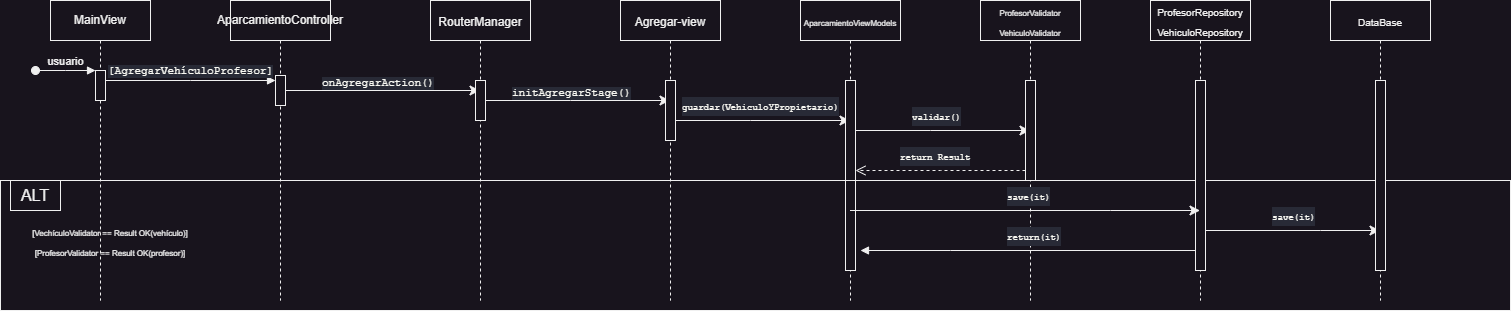

The diagram above was exported from draw.io. Its source (the exported page's mxGraphModel, read from the mxfile embedded in the PNG):
<mxGraphModel dx="2807" dy="1238" grid="1" gridSize="10" guides="1" tooltips="1" connect="1" arrows="1" fold="1" page="1" pageScale="1" pageWidth="850" pageHeight="1100" math="0" shadow="0">
  <root>
    <mxCell id="0" />
    <mxCell id="1" parent="0" />
    <mxCell id="kDO4wmk9-rNT7eTT9zXW-60" value="" style="html=1;verticalAlign=bottom;endArrow=block;edgeStyle=elbowEdgeStyle;elbow=vertical;curved=0;rounded=0;" parent="1" edge="1">
      <mxGeometry relative="1" as="geometry">
        <mxPoint x="1190" y="770" as="sourcePoint" />
        <Array as="points">
          <mxPoint x="940" y="770" />
        </Array>
        <mxPoint x="850" y="770" as="targetPoint" />
      </mxGeometry>
    </mxCell>
    <mxCell id="kDO4wmk9-rNT7eTT9zXW-1" value="MainView" style="shape=umlLifeline;perimeter=lifelinePerimeter;whiteSpace=wrap;html=1;container=0;dropTarget=0;collapsible=0;recursiveResize=0;outlineConnect=0;portConstraint=eastwest;newEdgeStyle={&quot;edgeStyle&quot;:&quot;elbowEdgeStyle&quot;,&quot;elbow&quot;:&quot;vertical&quot;,&quot;curved&quot;:0,&quot;rounded&quot;:0};" parent="1" vertex="1">
      <mxGeometry x="40" y="520" width="100" height="300" as="geometry" />
    </mxCell>
    <mxCell id="kDO4wmk9-rNT7eTT9zXW-2" value="" style="html=1;points=[];perimeter=orthogonalPerimeter;outlineConnect=0;targetShapes=umlLifeline;portConstraint=eastwest;newEdgeStyle={&quot;edgeStyle&quot;:&quot;elbowEdgeStyle&quot;,&quot;elbow&quot;:&quot;vertical&quot;,&quot;curved&quot;:0,&quot;rounded&quot;:0};" parent="kDO4wmk9-rNT7eTT9zXW-1" vertex="1">
      <mxGeometry x="45" y="70" width="10" height="30" as="geometry" />
    </mxCell>
    <mxCell id="kDO4wmk9-rNT7eTT9zXW-3" value="usuario" style="html=1;verticalAlign=bottom;startArrow=oval;endArrow=block;startSize=8;edgeStyle=elbowEdgeStyle;elbow=vertical;curved=0;rounded=0;" parent="kDO4wmk9-rNT7eTT9zXW-1" target="kDO4wmk9-rNT7eTT9zXW-2" edge="1">
      <mxGeometry relative="1" as="geometry">
        <mxPoint x="-15" y="70" as="sourcePoint" />
      </mxGeometry>
    </mxCell>
    <mxCell id="kDO4wmk9-rNT7eTT9zXW-15" value="" style="edgeStyle=elbowEdgeStyle;curved=0;rounded=0;orthogonalLoop=1;jettySize=auto;html=1;elbow=vertical;fontSize=12;startSize=8;endSize=8;" parent="1" edge="1">
      <mxGeometry relative="1" as="geometry">
        <mxPoint x="269.81034482758616" y="609.9999999999998" as="sourcePoint" />
        <mxPoint x="469.5000000000001" y="609.9999999999998" as="targetPoint" />
        <Array as="points">
          <mxPoint x="360" y="610" />
        </Array>
      </mxGeometry>
    </mxCell>
    <mxCell id="kDO4wmk9-rNT7eTT9zXW-5" value="AparcamientoController" style="shape=umlLifeline;perimeter=lifelinePerimeter;whiteSpace=wrap;html=1;container=0;dropTarget=0;collapsible=0;recursiveResize=0;outlineConnect=0;portConstraint=eastwest;newEdgeStyle={&quot;edgeStyle&quot;:&quot;elbowEdgeStyle&quot;,&quot;elbow&quot;:&quot;vertical&quot;,&quot;curved&quot;:0,&quot;rounded&quot;:0};" parent="1" vertex="1">
      <mxGeometry x="220" y="520" width="100" height="300" as="geometry" />
    </mxCell>
    <mxCell id="kDO4wmk9-rNT7eTT9zXW-6" value="" style="html=1;points=[];perimeter=orthogonalPerimeter;outlineConnect=0;targetShapes=umlLifeline;portConstraint=eastwest;newEdgeStyle={&quot;edgeStyle&quot;:&quot;elbowEdgeStyle&quot;,&quot;elbow&quot;:&quot;vertical&quot;,&quot;curved&quot;:0,&quot;rounded&quot;:0};" parent="kDO4wmk9-rNT7eTT9zXW-5" vertex="1">
      <mxGeometry x="45" y="75" width="10" height="30" as="geometry" />
    </mxCell>
    <mxCell id="kDO4wmk9-rNT7eTT9zXW-7" value="&lt;div style=&quot;background-color: rgb(40, 42, 54); color: rgb(248, 248, 242); font-family: &amp;quot;Fira Code&amp;quot;, monospace;&quot;&gt;[AgregarVehículoProfesor]&lt;/div&gt;" style="html=1;verticalAlign=bottom;endArrow=block;edgeStyle=elbowEdgeStyle;elbow=vertical;curved=0;rounded=0;" parent="1" source="kDO4wmk9-rNT7eTT9zXW-2" target="kDO4wmk9-rNT7eTT9zXW-6" edge="1">
      <mxGeometry x="-0.002" relative="1" as="geometry">
        <mxPoint x="195" y="610" as="sourcePoint" />
        <Array as="points">
          <mxPoint x="180" y="600" />
        </Array>
        <mxPoint as="offset" />
      </mxGeometry>
    </mxCell>
    <mxCell id="kDO4wmk9-rNT7eTT9zXW-20" value="" style="edgeStyle=elbowEdgeStyle;curved=0;rounded=0;orthogonalLoop=1;jettySize=auto;html=1;elbow=vertical;fontSize=12;startSize=8;endSize=8;" parent="1" source="kDO4wmk9-rNT7eTT9zXW-13" target="kDO4wmk9-rNT7eTT9zXW-18" edge="1">
      <mxGeometry relative="1" as="geometry">
        <Array as="points">
          <mxPoint x="560" y="620" />
          <mxPoint x="540" y="630" />
          <mxPoint x="565" y="640" />
        </Array>
      </mxGeometry>
    </mxCell>
    <mxCell id="kDO4wmk9-rNT7eTT9zXW-13" value="&lt;font style=&quot;font-size: 12px;&quot;&gt;RouterManager&lt;/font&gt;" style="shape=umlLifeline;perimeter=lifelinePerimeter;whiteSpace=wrap;html=1;container=0;dropTarget=0;collapsible=0;recursiveResize=0;outlineConnect=0;portConstraint=eastwest;newEdgeStyle={&quot;edgeStyle&quot;:&quot;elbowEdgeStyle&quot;,&quot;elbow&quot;:&quot;vertical&quot;,&quot;curved&quot;:0,&quot;rounded&quot;:0};fontSize=16;" parent="1" vertex="1">
      <mxGeometry x="420" y="520" width="100" height="300" as="geometry" />
    </mxCell>
    <mxCell id="kDO4wmk9-rNT7eTT9zXW-14" value="" style="html=1;points=[];perimeter=orthogonalPerimeter;outlineConnect=0;targetShapes=umlLifeline;portConstraint=eastwest;newEdgeStyle={&quot;edgeStyle&quot;:&quot;elbowEdgeStyle&quot;,&quot;elbow&quot;:&quot;vertical&quot;,&quot;curved&quot;:0,&quot;rounded&quot;:0};fontSize=16;" parent="kDO4wmk9-rNT7eTT9zXW-13" vertex="1">
      <mxGeometry x="45" y="80" width="10" height="40" as="geometry" />
    </mxCell>
    <mxCell id="kDO4wmk9-rNT7eTT9zXW-17" value="&lt;div style=&quot;background-color: rgb(40, 42, 54); color: rgb(248, 248, 242); font-family: &amp;quot;Fira Code&amp;quot;, monospace; font-size: 11px;&quot;&gt;&lt;div style=&quot;&quot;&gt;onAgregarAction()&lt;/div&gt;&lt;/div&gt;" style="text;whiteSpace=wrap;html=1;fontSize=16;" parent="1" vertex="1">
      <mxGeometry x="310" y="590" width="130" height="30" as="geometry" />
    </mxCell>
    <mxCell id="kDO4wmk9-rNT7eTT9zXW-30" value="" style="edgeStyle=elbowEdgeStyle;curved=0;rounded=0;orthogonalLoop=1;jettySize=auto;html=1;elbow=vertical;fontSize=12;startSize=8;endSize=8;" parent="1" source="kDO4wmk9-rNT7eTT9zXW-18" target="kDO4wmk9-rNT7eTT9zXW-28" edge="1">
      <mxGeometry relative="1" as="geometry">
        <Array as="points">
          <mxPoint x="740" y="640" />
        </Array>
      </mxGeometry>
    </mxCell>
    <mxCell id="kDO4wmk9-rNT7eTT9zXW-18" value="&lt;font style=&quot;font-size: 12px;&quot;&gt;Agregar-view&lt;/font&gt;" style="shape=umlLifeline;perimeter=lifelinePerimeter;whiteSpace=wrap;html=1;container=0;dropTarget=0;collapsible=0;recursiveResize=0;outlineConnect=0;portConstraint=eastwest;newEdgeStyle={&quot;edgeStyle&quot;:&quot;elbowEdgeStyle&quot;,&quot;elbow&quot;:&quot;vertical&quot;,&quot;curved&quot;:0,&quot;rounded&quot;:0};fontSize=16;" parent="1" vertex="1">
      <mxGeometry x="610" y="520" width="100" height="300" as="geometry" />
    </mxCell>
    <mxCell id="kDO4wmk9-rNT7eTT9zXW-19" value="" style="html=1;points=[];perimeter=orthogonalPerimeter;outlineConnect=0;targetShapes=umlLifeline;portConstraint=eastwest;newEdgeStyle={&quot;edgeStyle&quot;:&quot;elbowEdgeStyle&quot;,&quot;elbow&quot;:&quot;vertical&quot;,&quot;curved&quot;:0,&quot;rounded&quot;:0};fontSize=16;" parent="kDO4wmk9-rNT7eTT9zXW-18" vertex="1">
      <mxGeometry x="45" y="80" width="10" height="60" as="geometry" />
    </mxCell>
    <mxCell id="kDO4wmk9-rNT7eTT9zXW-23" value="&lt;div style=&quot;background-color: rgb(40, 42, 54); color: rgb(248, 248, 242); font-family: &amp;quot;Fira Code&amp;quot;, monospace; font-size: 11px;&quot;&gt;&lt;div style=&quot;&quot;&gt;&lt;div style=&quot;&quot;&gt;initAgregarStage()&lt;/div&gt;&lt;/div&gt;&lt;/div&gt;" style="text;whiteSpace=wrap;html=1;fontSize=16;" parent="1" vertex="1">
      <mxGeometry x="500" y="600" width="130" height="20" as="geometry" />
    </mxCell>
    <mxCell id="kDO4wmk9-rNT7eTT9zXW-34" value="" style="edgeStyle=elbowEdgeStyle;curved=0;rounded=0;orthogonalLoop=1;jettySize=auto;html=1;elbow=vertical;fontSize=12;startSize=8;endSize=8;" parent="1" source="kDO4wmk9-rNT7eTT9zXW-28" target="kDO4wmk9-rNT7eTT9zXW-32" edge="1">
      <mxGeometry relative="1" as="geometry">
        <Array as="points">
          <mxPoint x="920" y="650" />
          <mxPoint x="890" y="630" />
          <mxPoint x="930" y="660" />
          <mxPoint x="920" y="660" />
        </Array>
      </mxGeometry>
    </mxCell>
    <mxCell id="kDO4wmk9-rNT7eTT9zXW-28" value="&lt;font style=&quot;font-size: 8px;&quot;&gt;AparcamientoViewModels&lt;/font&gt;" style="shape=umlLifeline;perimeter=lifelinePerimeter;whiteSpace=wrap;html=1;container=0;dropTarget=0;collapsible=0;recursiveResize=0;outlineConnect=0;portConstraint=eastwest;newEdgeStyle={&quot;edgeStyle&quot;:&quot;elbowEdgeStyle&quot;,&quot;elbow&quot;:&quot;vertical&quot;,&quot;curved&quot;:0,&quot;rounded&quot;:0};fontSize=16;" parent="1" vertex="1">
      <mxGeometry x="790" y="520" width="100" height="300" as="geometry" />
    </mxCell>
    <mxCell id="kDO4wmk9-rNT7eTT9zXW-29" value="" style="html=1;points=[];perimeter=orthogonalPerimeter;outlineConnect=0;targetShapes=umlLifeline;portConstraint=eastwest;newEdgeStyle={&quot;edgeStyle&quot;:&quot;elbowEdgeStyle&quot;,&quot;elbow&quot;:&quot;vertical&quot;,&quot;curved&quot;:0,&quot;rounded&quot;:0};fontSize=16;" parent="kDO4wmk9-rNT7eTT9zXW-28" vertex="1">
      <mxGeometry x="45" y="80" width="10" height="190" as="geometry" />
    </mxCell>
    <mxCell id="kDO4wmk9-rNT7eTT9zXW-31" value="&lt;div style=&quot;background-color: rgb(40, 42, 54); color: rgb(248, 248, 242); font-family: &amp;quot;Fira Code&amp;quot;, monospace;&quot;&gt;&lt;div style=&quot;&quot;&gt;&lt;div style=&quot;&quot;&gt;&lt;font style=&quot;font-size: 9px;&quot;&gt;guardar(VehiculoYPropietario)&lt;/font&gt;&lt;/div&gt;&lt;/div&gt;&lt;/div&gt;" style="text;whiteSpace=wrap;html=1;fontSize=16;" parent="1" vertex="1">
      <mxGeometry x="670" y="610" width="130" height="20" as="geometry" />
    </mxCell>
    <mxCell id="kDO4wmk9-rNT7eTT9zXW-32" value="&lt;font style=&quot;font-size: 8px;&quot;&gt;ProfesorValidator&lt;br&gt;VehiculoValidator&lt;/font&gt;" style="shape=umlLifeline;perimeter=lifelinePerimeter;whiteSpace=wrap;html=1;container=0;dropTarget=0;collapsible=0;recursiveResize=0;outlineConnect=0;portConstraint=eastwest;newEdgeStyle={&quot;edgeStyle&quot;:&quot;elbowEdgeStyle&quot;,&quot;elbow&quot;:&quot;vertical&quot;,&quot;curved&quot;:0,&quot;rounded&quot;:0};fontSize=16;" parent="1" vertex="1">
      <mxGeometry x="970" y="520" width="100" height="300" as="geometry" />
    </mxCell>
    <mxCell id="kDO4wmk9-rNT7eTT9zXW-33" value="" style="html=1;points=[];perimeter=orthogonalPerimeter;outlineConnect=0;targetShapes=umlLifeline;portConstraint=eastwest;newEdgeStyle={&quot;edgeStyle&quot;:&quot;elbowEdgeStyle&quot;,&quot;elbow&quot;:&quot;vertical&quot;,&quot;curved&quot;:0,&quot;rounded&quot;:0};fontSize=16;" parent="kDO4wmk9-rNT7eTT9zXW-32" vertex="1">
      <mxGeometry x="45" y="80" width="10" height="100" as="geometry" />
    </mxCell>
    <mxCell id="kDO4wmk9-rNT7eTT9zXW-38" value="&lt;div style=&quot;background-color: rgb(40, 42, 54); color: rgb(248, 248, 242); font-family: &amp;quot;Fira Code&amp;quot;, monospace;&quot;&gt;&lt;div style=&quot;&quot;&gt;&lt;div style=&quot;&quot;&gt;&lt;font style=&quot;font-size: 9px;&quot;&gt;validar()&lt;/font&gt;&lt;/div&gt;&lt;/div&gt;&lt;/div&gt;" style="text;whiteSpace=wrap;html=1;fontSize=16;" parent="1" vertex="1">
      <mxGeometry x="900" y="620" width="50" height="30" as="geometry" />
    </mxCell>
    <mxCell id="kDO4wmk9-rNT7eTT9zXW-39" value="" style="html=1;verticalAlign=bottom;endArrow=open;dashed=1;endSize=8;edgeStyle=elbowEdgeStyle;elbow=vertical;curved=0;rounded=0;" parent="1" source="kDO4wmk9-rNT7eTT9zXW-33" target="kDO4wmk9-rNT7eTT9zXW-29" edge="1">
      <mxGeometry relative="1" as="geometry">
        <mxPoint x="850" y="680" as="targetPoint" />
        <Array as="points">
          <mxPoint x="930" y="690" />
        </Array>
        <mxPoint x="1010" y="680" as="sourcePoint" />
        <mxPoint as="offset" />
      </mxGeometry>
    </mxCell>
    <mxCell id="kDO4wmk9-rNT7eTT9zXW-40" value="&lt;div style=&quot;background-color: rgb(40, 42, 54); color: rgb(248, 248, 242); font-family: &amp;quot;Fira Code&amp;quot;, monospace;&quot;&gt;&lt;div style=&quot;&quot;&gt;&lt;div style=&quot;&quot;&gt;&lt;font style=&quot;font-size: 9px;&quot;&gt;return Result&lt;/font&gt;&lt;/div&gt;&lt;/div&gt;&lt;/div&gt;" style="text;whiteSpace=wrap;html=1;fontSize=16;" parent="1" vertex="1">
      <mxGeometry x="887.5" y="660" width="75" height="30" as="geometry" />
    </mxCell>
    <mxCell id="kDO4wmk9-rNT7eTT9zXW-41" value="" style="rounded=0;whiteSpace=wrap;html=1;fontSize=16;fillColor=none;" parent="1" vertex="1">
      <mxGeometry x="-10" y="700" width="1510" height="130" as="geometry" />
    </mxCell>
    <mxCell id="kDO4wmk9-rNT7eTT9zXW-42" value="ALT" style="rounded=0;whiteSpace=wrap;html=1;fontSize=16;" parent="1" vertex="1">
      <mxGeometry y="700" width="50" height="30" as="geometry" />
    </mxCell>
    <mxCell id="kDO4wmk9-rNT7eTT9zXW-50" value="" style="edgeStyle=elbowEdgeStyle;curved=0;rounded=0;orthogonalLoop=1;jettySize=auto;html=1;elbow=vertical;fontSize=12;startSize=8;endSize=8;" parent="1" source="kDO4wmk9-rNT7eTT9zXW-43" target="kDO4wmk9-rNT7eTT9zXW-48" edge="1">
      <mxGeometry relative="1" as="geometry">
        <Array as="points">
          <mxPoint x="1310" y="750" />
        </Array>
      </mxGeometry>
    </mxCell>
    <mxCell id="kDO4wmk9-rNT7eTT9zXW-43" value="&lt;font size=&quot;1&quot;&gt;ProfesorRepository&lt;br&gt;VehiculoRepository&lt;br&gt;&lt;/font&gt;" style="shape=umlLifeline;perimeter=lifelinePerimeter;whiteSpace=wrap;html=1;container=0;dropTarget=0;collapsible=0;recursiveResize=0;outlineConnect=0;portConstraint=eastwest;newEdgeStyle={&quot;edgeStyle&quot;:&quot;elbowEdgeStyle&quot;,&quot;elbow&quot;:&quot;vertical&quot;,&quot;curved&quot;:0,&quot;rounded&quot;:0};fontSize=16;" parent="1" vertex="1">
      <mxGeometry x="1140" y="520" width="100" height="300" as="geometry" />
    </mxCell>
    <mxCell id="kDO4wmk9-rNT7eTT9zXW-44" value="" style="html=1;points=[];perimeter=orthogonalPerimeter;outlineConnect=0;targetShapes=umlLifeline;portConstraint=eastwest;newEdgeStyle={&quot;edgeStyle&quot;:&quot;elbowEdgeStyle&quot;,&quot;elbow&quot;:&quot;vertical&quot;,&quot;curved&quot;:0,&quot;rounded&quot;:0};fontSize=16;" parent="kDO4wmk9-rNT7eTT9zXW-43" vertex="1">
      <mxGeometry x="45" y="80" width="10" height="190" as="geometry" />
    </mxCell>
    <mxCell id="kDO4wmk9-rNT7eTT9zXW-46" style="edgeStyle=none;curved=1;rounded=0;orthogonalLoop=1;jettySize=auto;html=1;entryX=1;entryY=0.5;entryDx=0;entryDy=0;fontSize=12;startSize=8;endSize=8;" parent="1" edge="1">
      <mxGeometry relative="1" as="geometry">
        <mxPoint x="1430.0000000000002" y="765" as="sourcePoint" />
        <mxPoint x="1430.0000000000002" y="765" as="targetPoint" />
      </mxGeometry>
    </mxCell>
    <mxCell id="kDO4wmk9-rNT7eTT9zXW-47" value="&lt;div style=&quot;background-color: rgb(40, 42, 54); color: rgb(248, 248, 242); font-family: &amp;quot;Fira Code&amp;quot;, monospace;&quot;&gt;&lt;div style=&quot;&quot;&gt;&lt;div style=&quot;&quot;&gt;&lt;font style=&quot;font-size: 9px;&quot;&gt;save(it)&lt;/font&gt;&lt;/div&gt;&lt;/div&gt;&lt;/div&gt;" style="text;whiteSpace=wrap;html=1;fontSize=16;" parent="1" vertex="1">
      <mxGeometry x="995" y="700" width="50" height="30" as="geometry" />
    </mxCell>
    <mxCell id="kDO4wmk9-rNT7eTT9zXW-48" value="&lt;font size=&quot;1&quot;&gt;DataBase&lt;br&gt;&lt;/font&gt;" style="shape=umlLifeline;perimeter=lifelinePerimeter;whiteSpace=wrap;html=1;container=0;dropTarget=0;collapsible=0;recursiveResize=0;outlineConnect=0;portConstraint=eastwest;newEdgeStyle={&quot;edgeStyle&quot;:&quot;elbowEdgeStyle&quot;,&quot;elbow&quot;:&quot;vertical&quot;,&quot;curved&quot;:0,&quot;rounded&quot;:0};fontSize=16;" parent="1" vertex="1">
      <mxGeometry x="1320" y="520" width="100" height="300" as="geometry" />
    </mxCell>
    <mxCell id="kDO4wmk9-rNT7eTT9zXW-49" value="" style="html=1;points=[];perimeter=orthogonalPerimeter;outlineConnect=0;targetShapes=umlLifeline;portConstraint=eastwest;newEdgeStyle={&quot;edgeStyle&quot;:&quot;elbowEdgeStyle&quot;,&quot;elbow&quot;:&quot;vertical&quot;,&quot;curved&quot;:0,&quot;rounded&quot;:0};fontSize=16;" parent="kDO4wmk9-rNT7eTT9zXW-48" vertex="1">
      <mxGeometry x="45" y="80" width="10" height="190" as="geometry" />
    </mxCell>
    <mxCell id="kDO4wmk9-rNT7eTT9zXW-51" value="&lt;div style=&quot;background-color: rgb(40, 42, 54); color: rgb(248, 248, 242); font-family: &amp;quot;Fira Code&amp;quot;, monospace;&quot;&gt;&lt;div style=&quot;&quot;&gt;&lt;div style=&quot;&quot;&gt;&lt;font style=&quot;font-size: 9px;&quot;&gt;save(it)&lt;/font&gt;&lt;/div&gt;&lt;/div&gt;&lt;/div&gt;" style="text;whiteSpace=wrap;html=1;fontSize=16;" parent="1" vertex="1">
      <mxGeometry x="1260" y="720" width="50" height="30" as="geometry" />
    </mxCell>
    <mxCell id="kDO4wmk9-rNT7eTT9zXW-45" value="" style="edgeStyle=elbowEdgeStyle;curved=0;rounded=0;orthogonalLoop=1;jettySize=auto;html=1;elbow=vertical;fontSize=12;startSize=8;endSize=8;" parent="1" source="kDO4wmk9-rNT7eTT9zXW-28" target="kDO4wmk9-rNT7eTT9zXW-43" edge="1">
      <mxGeometry relative="1" as="geometry">
        <Array as="points">
          <mxPoint x="1100" y="730" />
        </Array>
      </mxGeometry>
    </mxCell>
    <mxCell id="kDO4wmk9-rNT7eTT9zXW-57" value="&lt;div style=&quot;background-color: rgb(40, 42, 54); color: rgb(248, 248, 242); font-family: &amp;quot;Fira Code&amp;quot;, monospace;&quot;&gt;&lt;div style=&quot;&quot;&gt;&lt;div style=&quot;&quot;&gt;&lt;font style=&quot;font-size: 9px;&quot;&gt;return(it)&lt;/font&gt;&lt;/div&gt;&lt;/div&gt;&lt;/div&gt;" style="text;whiteSpace=wrap;html=1;fontSize=16;" parent="1" vertex="1">
      <mxGeometry x="995" y="740" width="50" height="30" as="geometry" />
    </mxCell>
    <mxCell id="lC5V0h7rbHAf4vYJj5R6-1" value="&lt;font style=&quot;font-size: 8px;&quot;&gt;[VechículoValidator == Result OK(vehículo)]&lt;/font&gt;" style="text;html=1;strokeColor=none;fillColor=none;align=center;verticalAlign=middle;whiteSpace=wrap;rounded=0;fontSize=16;" parent="1" vertex="1">
      <mxGeometry y="740" width="200" height="20" as="geometry" />
    </mxCell>
    <mxCell id="lC5V0h7rbHAf4vYJj5R6-2" value="&lt;font style=&quot;font-size: 8px;&quot;&gt;[ProfesorValidator == Result OK(profesor)]&lt;/font&gt;" style="text;html=1;strokeColor=none;fillColor=none;align=center;verticalAlign=middle;whiteSpace=wrap;rounded=0;fontSize=16;" parent="1" vertex="1">
      <mxGeometry x="20" y="760" width="160" height="20" as="geometry" />
    </mxCell>
  </root>
</mxGraphModel>